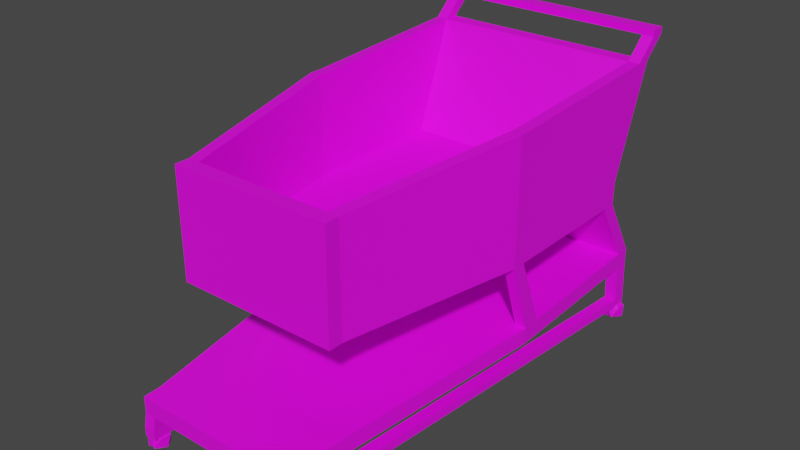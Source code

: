 # Source: cart.blend  (saved by Blender 2.82.7; exported with 4.5.12 LTS)
import bpy
from mathutils import Matrix  # noqa: F401  (used for matrix-valued properties, if any)

bpy.ops.wm.read_factory_settings(use_empty=True)
scene = bpy.context.scene
scene.name = 'Scene'

# ---- collections
col_collection = bpy.data.collections.new('Collection'); scene.collection.children.link(col_collection)

# ---- images (referenced by path relative to the original .blend; pixels are not part of the script)
import os
ASSET_DIR = os.environ.get("B2B_ASSET_DIR", "")  # directory of the original .blend (textures are referenced by path, not embedded)
HERE = os.path.dirname(os.path.abspath(__file__))  # packed textures are extracted next to this script under _unpacked/

def load_image(name, relpath, width, height, colorspace="sRGB"):
    """Load a texture the original file referenced (path relative to the .blend, or extracted next to this script)."""
    p = next((c for c in (os.path.join(HERE, relpath), os.path.join(ASSET_DIR, relpath)) if relpath and os.path.exists(c)), "")
    if p:
        img = bpy.data.images.load(p, check_existing=True)
        img.name = name
    else:  # same state as the original file: an image datablock whose file is absent (Cycles renders it pink)
        img = bpy.data.images.new(name, width, height)
        img.source = "FILE"
        img.filepath = "//" + (relpath or name)
    img.colorspace_settings.name = colorspace
    return img
img_shopping_cart = load_image('Shopping cart', 'Shopping cart.png', 1024, 1024, 'sRGB')

# ---- materials (node trees are filled in below, after node groups)
mat_material_001 = bpy.data.materials.new('Material.001')
mat_material_001.use_transparent_shadow = False

# ---- material node trees
mat_material_001.use_nodes = True; mat_material_001.node_tree.nodes.clear()
_N = mat_material_001.node_tree.nodes; _L = mat_material_001.node_tree.links
n0 = _N.new('ShaderNodeOutputMaterial'); n0.name = 'Material Output'; n0.location = (300, 300)
n1 = _N.new('ShaderNodeBsdfPrincipled'); n1.name = 'Principled BSDF'; n1.location = (10, 300)
n1.distribution = 'GGX'
n1.subsurface_method = 'BURLEY'
n1.inputs[3].default_value = 1.45
n1.inputs[27].default_value = (0.0, 0.0, 0.0, 1.0)
n1.inputs[28].default_value = 1.0
n2 = _N.new('ShaderNodeTexImage'); n2.name = 'Image Texture'; n2.location = (-280, 280)
n2.image = img_shopping_cart
_L.new(n1.outputs[0], n0.inputs[0])
_L.new(n2.outputs[0], n1.inputs[0])
n0.is_active_output = True

# ---- world
world_world = bpy.data.worlds.new('World'); scene.world = world_world
world_world.use_nodes = True; world_world.node_tree.nodes.clear()
_N = world_world.node_tree.nodes; _L = world_world.node_tree.links
n0 = _N.new('ShaderNodeOutputWorld'); n0.name = 'World Output'; n0.location = (300, 300)
n1 = _N.new('ShaderNodeBackground'); n1.name = 'Background'; n1.location = (10, 300)
n1.inputs[0].default_value = (0.05088, 0.05088, 0.05088, 1.0)
_L.new(n1.outputs[0], n0.inputs[0])
n0.is_active_output = True
world_world.color = (0.05088, 0.05088, 0.05088)
world_world.use_sun_shadow = False
world_world.sun_shadow_jitter_overblur = 0.0

# ---- meshes
me_plane_001 = bpy.data.meshes.new('Plane.001')
me_plane_001.from_pydata([(0.2429, -0.5722, 0.1553), (0.2429, -0.4053, 0.4805), (0.2429, -0.5722, 0.107), (0.3492, 0.6591, 0.4805), (0.2429, -0.4053, 0.4121), (0.3492, 0.6591, 0.4121), (0.208, -0.5722, 0.1553), (0.2429, -0.3614, 0.4805), (0.3492, 0.6151, 0.4805), (0.2429, -0.3614, 0.4121), (0.3492, 0.6151, 0.4121), (0.208, -0.4053, 0.4805), (0.208, -0.5722, 0.107), (0.208, -0.4053, 0.4121), (0.3143, 0.6591, 0.4121), (0.208, -0.3614, 0.4121), (0.3143, 0.6151, 0.4121), (0.3143, 0.727, 0.1737), (0.3143, 0.771, 0.1737), (0.3492, 0.771, 0.1737), (0.3143, 0.6591, 0.4805), (0.3492, 0.727, 0.1737), (0.208, -0.3614, 0.4805), (0.3143, 0.6151, 0.4805), (0.208, -0.4053, 0.7331), (0.2429, -0.4053, 0.7331), (0.3492, 0.7365, 0.8095), (0.3492, 0.7804, 0.8095), (0.3143, 0.7804, 0.8095), (0.2429, -0.3614, 0.7331), (0.208, -0.3614, 0.7331), (0.3143, 0.7365, 0.8095), (0.3492, 0.727, 0.2221), (0.3492, 0.771, 0.2221), (0.3143, 0.771, 0.2221), (0.3143, 0.727, 0.2221), (0.3492, 0.1711, 0.4805), (0.3492, 0.2111, 0.4805), (0.3492, 0.1711, 0.4121), (0.3492, 0.2111, 0.4121), (0.3143, 0.1711, 0.4121), (0.3143, 0.2111, 0.4121), (0.3143, 0.2111, 0.4805), (0.3143, 0.1711, 0.4805), (0.3492, 0.1711, 0.7805), (0.3492, 0.2111, 0.7805), (0.3143, 0.2111, 0.7805), (0.3143, 0.1711, 0.7805), (0.3492, 0.2401, 0.2012), (0.3492, 0.2949, 0.2035), (0.3143, 0.2401, 0.2012), (0.3143, 0.2949, 0.2035), (0.3492, 0.8024, 0.8699), (0.3492, 0.8463, 0.8699), (0.3143, 0.8024, 0.8699), (0.3143, 0.8463, 0.8699), (0.3492, 0.8024, 0.8898), (0.3492, 0.8463, 0.8898), (0.3143, 0.8024, 0.8898), (0.3143, 0.8463, 0.8898), (0.3492, 0.2949, 0.1552), (0.3143, 0.2949, 0.1552), (0.3492, 0.2401, 0.1528), (0.3143, 0.2401, 0.1528), (0.2429, -0.5189, 0.1576), (0.208, -0.5189, 0.1576), (0.2429, -0.5189, 0.1092), (0.208, -0.5189, 0.1092), (0.3168, 0.729, 0.06481), (0.3168, 0.7729, 0.06481), (0.3517, 0.729, 0.06481), (0.3517, 0.7729, 0.06481), (0.2453, -0.5784, 0.06481), (0.2104, -0.5784, 0.06481), (0.2453, -0.5251, 0.06481), (0.2104, -0.5251, 0.06481), (0.3168, 0.729, 0.03733), (0.3168, 0.7729, 0.03733), (0.3517, 0.729, 0.03733), (0.3517, 0.7729, 0.03733), (0.2453, -0.5784, 0.03733), (0.2104, -0.5784, 0.03733), (0.2453, -0.5251, 0.03733), (0.2104, -0.5251, 0.03733), (-0.2351, -0.548, 0.05227), (-0.2585, -0.5309, 0.03434), (-0.2261, -0.5204, 0.03434), (-0.2061, -0.548, 0.03434), (-0.2261, -0.5755, 0.03434), (-0.2585, -0.565, 0.03434), (-0.244, -0.5204, 0.00534), (-0.2116, -0.5309, 0.00534), (-0.2116, -0.565, 0.00534), (-0.244, -0.5755, 0.00534), (-0.2641, -0.548, 0.00534), (-0.2351, -0.548, -0.01258), (0.3312, 0.751, 0.05227), (0.3078, 0.768, 0.03434), (0.3402, 0.7785, 0.03434), (0.3603, 0.751, 0.03434), (0.3402, 0.7234, 0.03434), (0.3078, 0.7339, 0.03434), (0.3223, 0.7785, 0.00534), (0.3547, 0.768, 0.00534), (0.3547, 0.7339, 0.00534), (0.3223, 0.7234, 0.00534), (0.3022, 0.751, 0.00534), (0.3312, 0.751, -0.01258), (-0.3392, 0.751, 0.05227), (-0.3626, 0.768, 0.03434), (-0.3302, 0.7785, 0.03434), (-0.3102, 0.751, 0.03434), (-0.3302, 0.7234, 0.03434), (-0.3626, 0.7339, 0.03434), (-0.3481, 0.7785, 0.00534), (-0.3157, 0.768, 0.00534), (-0.3157, 0.7339, 0.00534), (-0.3481, 0.7234, 0.00534), (-0.3682, 0.751, 0.00534), (-0.3392, 0.751, -0.01258), (0.2305, -0.548, 0.05227), (0.207, -0.5309, 0.03434), (0.2394, -0.5204, 0.03434), (0.2595, -0.548, 0.03434), (0.2394, -0.5755, 0.03434), (0.207, -0.565, 0.03434), (0.2215, -0.5204, 0.00534), (0.2539, -0.5309, 0.00534), (0.2539, -0.565, 0.00534), (0.2215, -0.5755, 0.00534), (0.2015, -0.548, 0.00534), (0.2305, -0.548, -0.01258), (-0.2429, -0.5722, 0.1553), (-0.2429, -0.4053, 0.4805), (-0.2429, -0.5722, 0.107), (-0.3492, 0.6591, 0.4805), (0.0, -0.4053, 0.4121), (-0.2429, -0.4053, 0.4121), (0.0, 0.6591, 0.4121), (-0.3492, 0.6591, 0.4121), (-0.208, -0.5722, 0.1553), (0.0, -0.3614, 0.4805), (-0.2429, -0.3614, 0.4805), (-0.3492, 0.6151, 0.4805), (0.0, 0.6151, 0.4121), (0.0, -0.3614, 0.4121), (-0.2429, -0.3614, 0.4121), (-0.3492, 0.6151, 0.4121), (-0.208, -0.4053, 0.4805), (-0.208, -0.5722, 0.107), (-0.208, -0.4053, 0.4121), (-0.3143, 0.6591, 0.4121), (-0.208, -0.3614, 0.4121), (-0.3143, 0.6151, 0.4121), (0.0, -0.5722, 0.1553), (0.0, -0.5722, 0.107), (-0.3143, 0.727, 0.1737), (0.0, -0.4053, 0.4805), (0.0, 0.727, 0.1737), (0.0, 0.771, 0.1737), (-0.3143, 0.771, 0.1737), (-0.3492, 0.771, 0.1737), (-0.3143, 0.6591, 0.4805), (0.0, 0.6591, 0.4805), (0.0, 0.6151, 0.4805), (-0.3492, 0.727, 0.1737), (-0.208, -0.3614, 0.4805), (-0.3143, 0.6151, 0.4805), (0.0, -0.3614, 0.7331), (0.0, -0.4053, 0.7331), (-0.208, -0.4053, 0.7331), (-0.2429, -0.4053, 0.7331), (-0.3492, 0.7365, 0.8095), (-0.3492, 0.7804, 0.8095), (-0.3143, 0.7804, 0.8095), (0.0, 0.7804, 0.8095), (0.0, 0.7365, 0.8095), (-0.2429, -0.3614, 0.7331), (-0.208, -0.3614, 0.7331), (-0.3143, 0.7365, 0.8095), (-0.3492, 0.727, 0.2221), (-0.3492, 0.771, 0.2221), (-0.3143, 0.771, 0.2221), (0.0, 0.771, 0.2221), (0.0, 0.727, 0.2221), (-0.3143, 0.727, 0.2221), (-0.3492, 0.1711, 0.4805), (-0.3492, 0.2111, 0.4805), (0.0, 0.2111, 0.4121), (0.0, 0.1711, 0.4121), (-0.3492, 0.1711, 0.4121), (-0.3492, 0.2111, 0.4121), (-0.3143, 0.1711, 0.4121), (-0.3143, 0.2111, 0.4121), (-0.3143, 0.2111, 0.4805), (-0.3143, 0.1711, 0.4805), (-0.3492, 0.1711, 0.7805), (-0.3492, 0.2111, 0.7805), (-0.3143, 0.2111, 0.7805), (-0.3143, 0.1711, 0.7805), (0.0, 0.2111, 0.4805), (0.0, 0.1711, 0.4805), (-0.3492, 0.2401, 0.2012), (-0.3492, 0.2949, 0.2035), (-0.3143, 0.2401, 0.2012), (-0.3143, 0.2949, 0.2035), (-0.3492, 0.8024, 0.8699), (-0.3492, 0.8463, 0.8699), (-0.3143, 0.8024, 0.8699), (-0.3143, 0.8463, 0.8699), (-0.3492, 0.8024, 0.8898), (-0.3492, 0.8463, 0.8898), (-0.3143, 0.8024, 0.8898), (-0.3143, 0.8463, 0.8898), (0.0, 0.8463, 0.8699), (0.0, 0.8024, 0.8699), (0.0, 0.8463, 0.8898), (0.0, 0.8024, 0.8898), (0.0, 0.2949, 0.2035), (-0.3492, 0.2949, 0.1552), (-0.3143, 0.2949, 0.1552), (0.0, 0.2949, 0.1552), (0.0, 0.2401, 0.1528), (0.0, 0.2401, 0.2012), (-0.3492, 0.2401, 0.1528), (-0.3143, 0.2401, 0.1528), (0.0, -0.5189, 0.1092), (0.0, -0.5189, 0.1576), (-0.2429, -0.5189, 0.1576), (-0.208, -0.5189, 0.1576), (-0.2429, -0.5189, 0.1092), (-0.208, -0.5189, 0.1092), (-0.3168, 0.729, 0.06481), (-0.3168, 0.7729, 0.06481), (-0.3517, 0.729, 0.06481), (-0.3517, 0.7729, 0.06481), (-0.2453, -0.5784, 0.06481), (-0.2104, -0.5784, 0.06481), (-0.2453, -0.5251, 0.06481), (-0.2104, -0.5251, 0.06481), (-0.3168, 0.729, 0.03733), (-0.3168, 0.7729, 0.03733), (-0.3517, 0.729, 0.03733), (-0.3517, 0.7729, 0.03733), (-0.2453, -0.5784, 0.03733), (-0.2104, -0.5784, 0.03733), (-0.2453, -0.5251, 0.03733), (-0.2104, -0.5251, 0.03733), (0.2351, -0.548, 0.05227), (0.2585, -0.5309, 0.03434), (0.2261, -0.5204, 0.03434), (0.2061, -0.548, 0.03434), (0.2261, -0.5755, 0.03434), (0.2585, -0.565, 0.03434), (0.244, -0.5204, 0.00534), (0.2116, -0.5309, 0.00534), (0.2116, -0.565, 0.00534), (0.244, -0.5755, 0.00534), (0.2641, -0.548, 0.00534), (0.2351, -0.548, -0.01258), (-0.3312, 0.751, 0.05227), (-0.3078, 0.768, 0.03434), (-0.3402, 0.7785, 0.03434), (-0.3603, 0.751, 0.03434), (-0.3402, 0.7234, 0.03434), (-0.3078, 0.7339, 0.03434), (-0.3223, 0.7785, 0.00534), (-0.3547, 0.768, 0.00534), (-0.3547, 0.7339, 0.00534), (-0.3223, 0.7234, 0.00534), (-0.3022, 0.751, 0.00534), (-0.3312, 0.751, -0.01258), (0.3392, 0.751, 0.05227), (0.3626, 0.768, 0.03434), (0.3302, 0.7785, 0.03434), (0.3102, 0.751, 0.03434), (0.3302, 0.7234, 0.03434), (0.3626, 0.7339, 0.03434), (0.3481, 0.7785, 0.00534), (0.3157, 0.768, 0.00534), (0.3157, 0.7339, 0.00534), (0.3481, 0.7234, 0.00534), (0.3682, 0.751, 0.00534), (0.3392, 0.751, -0.01258), (-0.2305, -0.548, 0.05227), (-0.207, -0.5309, 0.03434), (-0.2394, -0.5204, 0.03434), (-0.2595, -0.548, 0.03434), (-0.2394, -0.5755, 0.03434), (-0.207, -0.565, 0.03434), (-0.2215, -0.5204, 0.00534), (-0.2539, -0.5309, 0.00534), (-0.2539, -0.565, 0.00534), (-0.2215, -0.5755, 0.00534), (-0.2015, -0.548, 0.00534), (-0.2305, -0.548, -0.01258)], [], [(64, 0, 2, 66), (14, 34, 183, 138), (20, 14, 138, 163), (11, 13, 4, 1), (8, 10, 5, 3), (1, 4, 9, 7), (37, 39, 10, 8), (13, 15, 9, 4), (41, 16, 10, 39), (227, 154, 6, 65), (65, 6, 0, 64), (200, 42, 23, 164), (63, 67, 226, 222), (188, 144, 16, 41), (136, 145, 15, 13), (157, 136, 13, 11), (3, 5, 14, 20), (5, 33, 34, 14), (62, 66, 67, 63), (3, 27, 26, 8), (23, 31, 176, 164), (7, 29, 25, 1), (1, 25, 24, 11), (141, 168, 30, 22), (32, 21, 19, 33), (33, 19, 18, 34), (34, 18, 159, 183), (158, 159, 18, 17), (2, 72, 74, 66), (28, 55, 53, 27), (24, 25, 29, 30), (46, 45, 26, 31), (169, 24, 30, 168), (176, 31, 28, 175), (11, 24, 169, 157), (36, 44, 29, 7), (42, 46, 31, 23), (163, 175, 28, 20), (20, 28, 27, 3), (67, 12, 155, 226), (144, 184, 35, 16), (10, 32, 33, 5), (16, 35, 32, 10), (22, 30, 47, 43), (43, 47, 46, 42), (8, 26, 45, 37), (37, 45, 44, 36), (30, 29, 44, 47), (47, 44, 45, 46), (145, 189, 40, 15), (189, 188, 41, 40), (141, 22, 43, 201), (201, 43, 42, 200), (15, 40, 38, 9), (41, 51, 50, 40), (7, 9, 38, 36), (36, 38, 39, 37), (50, 48, 49, 51), (38, 48, 49, 39), (39, 49, 51, 41), (40, 50, 48, 38), (55, 59, 57, 53), (26, 52, 54, 31), (31, 54, 55, 28), (27, 53, 52, 26), (58, 56, 57, 59), (53, 57, 56, 52), (58, 217, 215, 54), (52, 56, 58, 54), (55, 214, 216, 59), (59, 216, 217, 58), (54, 215, 214, 55), (17, 61, 221, 158), (21, 60, 61, 17), (35, 51, 49, 32), (184, 218, 51, 35), (32, 49, 60, 21), (61, 63, 222, 221), (60, 62, 63, 61), (218, 223, 50, 51), (49, 48, 62, 60), (6, 154, 155, 12), (50, 65, 64, 48), (223, 227, 65, 50), (48, 64, 66, 62), (66, 74, 75, 67), (73, 81, 80, 72), (75, 83, 81, 73), (17, 68, 70, 21), (67, 75, 73, 12), (19, 71, 69, 18), (21, 70, 71, 19), (12, 73, 72, 2), (18, 69, 68, 17), (76, 77, 79, 78), (82, 80, 81, 83), (71, 79, 77, 69), (69, 77, 76, 68), (82, 78, 70, 74), (72, 80, 82, 74), (70, 78, 79, 71), (68, 70, 78, 76), (74, 70, 68, 75), (75, 68, 76, 83), (83, 76, 78, 82), (84, 86, 85), (85, 89, 84), (84, 87, 86), (84, 88, 87), (84, 89, 88), (85, 94, 89), (86, 90, 85), (87, 91, 86), (88, 92, 87), (89, 93, 88), (85, 90, 94), (86, 91, 90), (87, 92, 91), (88, 93, 92), (89, 94, 93), (90, 95, 94), (91, 95, 90), (92, 95, 91), (93, 95, 92), (94, 95, 93), (96, 98, 97), (97, 101, 96), (96, 99, 98), (96, 100, 99), (96, 101, 100), (97, 106, 101), (98, 102, 97), (99, 103, 98), (100, 104, 99), (101, 105, 100), (97, 102, 106), (98, 103, 102), (99, 104, 103), (100, 105, 104), (101, 106, 105), (102, 107, 106), (103, 107, 102), (104, 107, 103), (105, 107, 104), (106, 107, 105), (108, 110, 109), (109, 113, 108), (108, 111, 110), (108, 112, 111), (108, 113, 112), (109, 118, 113), (110, 114, 109), (111, 115, 110), (112, 116, 111), (113, 117, 112), (109, 114, 118), (110, 115, 114), (111, 116, 115), (112, 117, 116), (113, 118, 117), (114, 119, 118), (115, 119, 114), (116, 119, 115), (117, 119, 116), (118, 119, 117), (120, 122, 121), (121, 125, 120), (120, 123, 122), (120, 124, 123), (120, 125, 124), (121, 130, 125), (122, 126, 121), (123, 127, 122), (124, 128, 123), (125, 129, 124), (121, 126, 130), (122, 127, 126), (123, 128, 127), (124, 129, 128), (125, 130, 129), (126, 131, 130), (127, 131, 126), (128, 131, 127), (129, 131, 128), (130, 131, 129), (228, 230, 134, 132), (151, 138, 183, 182), (162, 163, 138, 151), (148, 133, 137, 150), (143, 135, 139, 147), (133, 142, 146, 137), (187, 143, 147, 191), (150, 137, 146, 152), (193, 191, 147, 153), (227, 229, 140, 154), (229, 228, 132, 140), (200, 164, 167, 194), (225, 222, 226, 231), (188, 193, 153, 144), (136, 150, 152, 145), (157, 148, 150, 136), (135, 162, 151, 139), (139, 151, 182, 181), (224, 225, 231, 230), (135, 143, 172, 173), (167, 164, 176, 179), (142, 133, 171, 177), (133, 148, 170, 171), (141, 166, 178, 168), (180, 181, 161, 165), (181, 182, 160, 161), (182, 183, 159, 160), (158, 156, 160, 159), (134, 230, 238, 236), (174, 173, 207, 209), (170, 178, 177, 171), (198, 179, 172, 197), (169, 168, 178, 170), (176, 175, 174, 179), (148, 157, 169, 170), (186, 142, 177, 196), (194, 167, 179, 198), (163, 162, 174, 175), (162, 135, 173, 174), (231, 226, 155, 149), (144, 153, 185, 184), (147, 139, 181, 180), (153, 147, 180, 185), (166, 195, 199, 178), (195, 194, 198, 199), (143, 187, 197, 172), (187, 186, 196, 197), (178, 199, 196, 177), (199, 198, 197, 196), (145, 152, 192, 189), (189, 192, 193, 188), (141, 201, 195, 166), (201, 200, 194, 195), (152, 146, 190, 192), (193, 192, 204, 205), (142, 186, 190, 146), (186, 187, 191, 190), (204, 202, 203, 205), (190, 191, 203, 202), (191, 193, 205, 203), (192, 190, 202, 204), (209, 207, 211, 213), (172, 179, 208, 206), (179, 174, 209, 208), (173, 172, 206, 207), (212, 213, 211, 210), (207, 206, 210, 211), (212, 208, 215, 217), (206, 208, 212, 210), (215, 217, 216, 214), (209, 213, 216, 214), (213, 212, 217, 216), (208, 209, 214, 215), (156, 158, 221, 220), (165, 156, 220, 219), (185, 180, 203, 205), (184, 185, 205, 218), (180, 165, 219, 203), (220, 221, 222, 225), (219, 220, 225, 224), (218, 205, 204, 223), (203, 219, 224, 202), (140, 149, 155, 154), (204, 202, 228, 229), (223, 204, 229, 227), (202, 224, 230, 228), (230, 231, 239, 238), (237, 236, 244, 245), (239, 237, 245, 247), (156, 165, 234, 232), (231, 149, 237, 239), (161, 160, 233, 235), (165, 161, 235, 234), (149, 134, 236, 237), (160, 156, 232, 233), (240, 242, 243, 241), (246, 247, 245, 244), (235, 233, 241, 243), (233, 232, 240, 241), (246, 238, 234, 242), (236, 238, 246, 244), (234, 235, 243, 242), (232, 240, 242, 234), (238, 239, 232, 234), (239, 247, 240, 232), (247, 246, 242, 240), (248, 249, 250), (249, 248, 253), (248, 250, 251), (248, 251, 252), (248, 252, 253), (249, 253, 258), (250, 249, 254), (251, 250, 255), (252, 251, 256), (253, 252, 257), (249, 258, 254), (250, 254, 255), (251, 255, 256), (252, 256, 257), (253, 257, 258), (254, 258, 259), (255, 254, 259), (256, 255, 259), (257, 256, 259), (258, 257, 259), (260, 261, 262), (261, 260, 265), (260, 262, 263), (260, 263, 264), (260, 264, 265), (261, 265, 270), (262, 261, 266), (263, 262, 267), (264, 263, 268), (265, 264, 269), (261, 270, 266), (262, 266, 267), (263, 267, 268), (264, 268, 269), (265, 269, 270), (266, 270, 271), (267, 266, 271), (268, 267, 271), (269, 268, 271), (270, 269, 271), (272, 273, 274), (273, 272, 277), (272, 274, 275), (272, 275, 276), (272, 276, 277), (273, 277, 282), (274, 273, 278), (275, 274, 279), (276, 275, 280), (277, 276, 281), (273, 282, 278), (274, 278, 279), (275, 279, 280), (276, 280, 281), (277, 281, 282), (278, 282, 283), (279, 278, 283), (280, 279, 283), (281, 280, 283), (282, 281, 283), (284, 285, 286), (285, 284, 289), (284, 286, 287), (284, 287, 288), (284, 288, 289), (285, 289, 294), (286, 285, 290), (287, 286, 291), (288, 287, 292), (289, 288, 293), (285, 294, 290), (286, 290, 291), (287, 291, 292), (288, 292, 293), (289, 293, 294), (290, 294, 295), (291, 290, 295), (292, 291, 295), (293, 292, 295), (294, 293, 295), (12, 2, 0, 6), (149, 140, 132, 134)])
_uv = me_plane_001.uv_layers.new(name='UVMap')
_uv.uv.foreach_set('vector', [0.8969, 0.9122, 0.8962, 0.9305, 0.9125, 0.9319, 0.9132, 0.9136, 0.6874, 0.7567, 0.6222, 0.7567, 0.6222, 0.8649, 0.6874, 0.8649, 0.4957, 0.7567, 0.4725, 0.7567, 0.4725, 0.8649, 0.4957, 0.8649, 0.4314, 0.7957, 0.4545, 0.7957, 0.4545, 0.7836, 0.4314, 0.7836, 0.7319, 0.7599, 0.7088, 0.7599, 0.7088, 0.775, 0.7319, 0.775, 0.7319, 0.4084, 0.7088, 0.4084, 0.7088, 0.4235, 0.7319, 0.4235, 0.7319, 0.6209, 0.7088, 0.6209, 0.7088, 0.7599, 0.7319, 0.7599, 0.5203, 0.7447, 0.5203, 0.7296, 0.5085, 0.7296, 0.5085, 0.7447, 0.4844, 0.5326, 0.4844, 0.3935, 0.4725, 0.3935, 0.4725, 0.5326, 0.3544, 0.4293, 0.3544, 0.4476, 0.4247, 0.4476, 0.4247, 0.4293, 0.4247, 0.4293, 0.4247, 0.4476, 0.4366, 0.4476, 0.4366, 0.4293, 0.3426, 0.6446, 0.2363, 0.6446, 0.2363, 0.7836, 0.3426, 0.7836, 0.2245, 0.2799, 0.1885, 0.01836, 0.1181, 0.01836, 0.1181, 0.2799, 0.5907, 0.5326, 0.5907, 0.3935, 0.4844, 0.3935, 0.4844, 0.5326, 0.5907, 0.7447, 0.5907, 0.7296, 0.5203, 0.7296, 0.5203, 0.7447, 0.4314, 0.8672, 0.4545, 0.8672, 0.4545, 0.7957, 0.4314, 0.7957, 0.4957, 0.7447, 0.4725, 0.7447, 0.4725, 0.7567, 0.4957, 0.7567, 0.6874, 0.7447, 0.6222, 0.7447, 0.6222, 0.7567, 0.6874, 0.7567, 0.2363, 0.2799, 0.2003, 0.01836, 0.1885, 0.01836, 0.2245, 0.2799, 0.7319, 0.775, 0.8432, 0.8168, 0.8432, 0.8017, 0.7319, 0.7599, 0.346, 0.7836, 0.2363, 0.7836, 0.2363, 0.8918, 0.346, 0.8918, 0.7319, 0.4235, 0.8174, 0.4235, 0.8174, 0.4084, 0.7319, 0.4084, 0.4314, 0.7836, 0.346, 0.7836, 0.346, 0.7957, 0.4314, 0.7957, 0.7088, 0.8884, 0.7942, 0.8884, 0.7942, 0.8168, 0.7088, 0.8168, 0.9104, 0.4827, 0.9267, 0.4841, 0.928, 0.469, 0.9117, 0.4676, 0.6222, 0.7447, 0.6058, 0.7447, 0.6058, 0.7567, 0.6222, 0.7567, 0.6222, 0.7567, 0.6058, 0.7567, 0.6058, 0.8649, 0.6222, 0.8649, 0.1181, 0.4475, 0.1181, 0.4627, 0.2245, 0.4627, 0.2245, 0.4475, 0.9125, 0.9319, 0.9265, 0.9353, 0.928, 0.917, 0.9132, 0.9136, 0.01303, 0.9149, 0.01303, 0.8918, 0.001221, 0.8918, 0.001221, 0.9149, 0.661, 0.3935, 0.6728, 0.3935, 0.6728, 0.3784, 0.661, 0.3784, 0.697, 0.181, 0.7088, 0.181, 0.7088, 0.0, 0.697, 0.0, 0.5907, 0.3935, 0.661, 0.3935, 0.661, 0.3784, 0.5907, 0.3784, 0.9851, 0.8134, 0.9851, 0.9216, 1.0, 0.9216, 1.0, 0.8134, 0.4314, 0.7957, 0.346, 0.7957, 0.346, 0.8672, 0.4314, 0.8672, 0.7319, 0.6071, 0.8334, 0.6071, 0.8174, 0.4235, 0.7319, 0.4235, 0.1161, 0.649, 0.2174, 0.6438, 0.2181, 0.4627, 0.109, 0.5102, 0.4957, 0.8649, 0.6058, 0.8649, 0.6058, 0.7567, 0.4957, 0.7567, 0.4957, 0.7567, 0.6058, 0.7567, 0.6058, 0.7447, 0.4957, 0.7447, 0.1885, 0.01836, 0.1885, 2.052e-08, 0.1181, 0.0, 0.1181, 0.01836, 0.928, 0.1202, 0.9936, 0.1202, 0.9936, 0.01202, 0.928, 0.01202, 0.8432, 0.5156, 0.9104, 0.4827, 0.9117, 0.4676, 0.8445, 0.5005, 0.928, 0.01202, 0.9936, 0.01202, 0.9936, 0.0, 0.928, 1.026e-08, 0.126, 0.8455, 0.2113, 0.8411, 0.2181, 0.6575, 0.1167, 0.6628, 0.1167, 0.6628, 0.2181, 0.6575, 0.2174, 0.6438, 0.1161, 0.649, 0.7319, 0.7599, 0.8432, 0.8017, 0.8334, 0.6209, 0.7319, 0.6209, 0.7319, 0.6209, 0.8334, 0.6209, 0.8334, 0.6071, 0.7319, 0.6071, 0.661, 0.3784, 0.6728, 0.3784, 0.7088, 0.1948, 0.697, 0.1948, 0.697, 0.1948, 0.7088, 0.1948, 0.7088, 0.181, 0.697, 0.181, 0.5907, 0.7296, 0.5907, 0.5463, 0.4844, 0.5463, 0.5203, 0.7296, 0.5907, 0.5463, 0.5907, 0.5326, 0.4844, 0.5326, 0.4844, 0.5463, 0.3426, 0.4476, 0.2722, 0.4476, 0.2363, 0.6308, 0.3426, 0.6308, 0.3426, 0.6308, 0.2363, 0.6308, 0.2363, 0.6446, 0.3426, 0.6446, 0.5203, 0.7296, 0.4844, 0.5463, 0.4725, 0.5463, 0.5085, 0.7296, 0.144, 0.9229, 0.144, 0.8455, 0.1265, 0.8518, 0.1314, 0.928, 0.7319, 0.4235, 0.7088, 0.4235, 0.7088, 0.6071, 0.7319, 0.6071, 0.7319, 0.6071, 0.7088, 0.6071, 0.7088, 0.6209, 0.7319, 0.6209, 0.02485, 0.9106, 0.01303, 0.9106, 0.01303, 0.8918, 0.02485, 0.8918, 0.8271, 0.8168, 0.8222, 0.893, 0.8397, 0.8993, 0.8397, 0.8219, 0.1676, 0.8455, 0.1676, 0.9181, 0.1795, 0.9181, 0.1795, 0.8455, 0.144, 0.8455, 0.144, 0.919, 0.1558, 0.919, 0.1558, 0.8455, 0.9728, 0.9877, 0.9728, 0.9944, 0.9848, 0.9944, 0.9848, 0.9877, 0.8211, 0.9425, 0.8211, 0.9193, 0.8093, 0.9193, 0.8093, 0.9425, 0.007164, 0.8456, 0.0, 0.8755, 0.007164, 0.8887, 0.01433, 0.8588, 0.2063, 0.881, 0.2063, 0.8502, 0.1962, 0.8613, 0.1962, 0.8921, 0.9821, 0.9979, 0.9941, 0.9979, 0.9941, 0.983, 0.9821, 0.9831, 0.2063, 0.8502, 0.2013, 0.8455, 0.1913, 0.8567, 0.1962, 0.8613, 0.7647, 0.9922, 0.8729, 0.9922, 0.8729, 0.9855, 0.7647, 0.9855, 0.7527, 0.9855, 0.7527, 0.9922, 0.7647, 0.9922, 0.7647, 0.9855, 0.9728, 0.9877, 0.8646, 0.9877, 0.8646, 0.9944, 0.9728, 0.9944, 0.9821, 0.9831, 0.8739, 0.9831, 0.8739, 0.9979, 0.9821, 0.9979, 0.9832, 0.9825, 0.8751, 0.9825, 0.8751, 0.9974, 0.9832, 0.9974, 0.2245, 0.4475, 0.2245, 0.2987, 0.1181, 0.2987, 0.1181, 0.4475, 0.2363, 0.4475, 0.2363, 0.2987, 0.2245, 0.2987, 0.2245, 0.4475, 0.4607, 2.052e-08, 0.4607, 0.1489, 0.4725, 0.1489, 0.4725, 0.0, 0.3544, 4.103e-08, 0.3544, 0.1489, 0.4607, 0.1489, 0.4607, 2.052e-08, 0.9104, 0.4827, 0.9045, 0.6315, 0.9208, 0.6328, 0.9267, 0.4841, 0.2245, 0.2987, 0.2245, 0.2799, 0.1181, 0.2799, 0.1181, 0.2987, 0.2363, 0.2987, 0.2363, 0.2799, 0.2245, 0.2799, 0.2245, 0.2987, 0.3544, 0.1489, 0.3544, 0.1677, 0.4607, 0.1677, 0.4607, 0.1489, 0.9045, 0.6315, 0.9037, 0.6503, 0.92, 0.6517, 0.9208, 0.6328, 0.928, 0.2533, 0.928, 0.3248, 0.9443, 0.3248, 0.9443, 0.2533, 0.4607, 0.1677, 0.4247, 0.4293, 0.4366, 0.4293, 0.4725, 0.1677, 0.3544, 0.1677, 0.3544, 0.4293, 0.4247, 0.4293, 0.4607, 0.1677, 0.9037, 0.6503, 0.8969, 0.9122, 0.9132, 0.9136, 0.92, 0.6517, 0.109, 0.9287, 0.109, 0.944, 0.1208, 0.9433, 0.1208, 0.928, 0.05114, 0.9096, 0.04185, 0.9096, 0.04185, 0.9216, 0.05114, 0.9216, 0.9889, 0.6869, 0.9796, 0.6869, 0.9796, 0.7052, 0.9889, 0.7052, 0.0881, 0.9211, 0.0881, 0.8836, 0.07629, 0.8833, 0.07629, 0.9208, 0.7942, 0.9398, 0.8093, 0.9376, 0.8093, 0.9193, 0.795, 0.9214, 0.2063, 0.8458, 0.2063, 0.8833, 0.2181, 0.8831, 0.2181, 0.8455, 0.04352, 0.8833, 0.04352, 0.8458, 0.02866, 0.8456, 0.02866, 0.883, 0.9443, 0.2533, 0.9585, 0.2524, 0.9585, 0.2404, 0.9443, 0.2412, 0.07324, 0.8458, 0.07324, 0.8833, 0.0881, 0.883, 0.0881, 0.8456, 0.4608, 0.8991, 0.4596, 0.9141, 0.4713, 0.9151, 0.4725, 0.9, 0.4711, 0.4669, 0.4725, 0.4486, 0.4608, 0.4476, 0.4593, 0.4659, 0.4584, 0.7679, 0.4491, 0.7679, 0.4491, 0.78, 0.4584, 0.78, 0.9889, 0.2404, 0.9796, 0.2404, 0.9796, 0.2555, 0.9889, 0.2555, 0.9374, 0.8564, 0.9374, 0.4244, 0.9281, 0.4244, 0.9281, 0.8564, 0.9281, 0.8747, 0.9374, 0.8747, 0.9374, 0.8564, 0.9281, 0.8564, 0.9281, 0.4244, 0.9374, 0.4244, 0.9374, 0.4093, 0.9281, 0.4093, 0.09739, 0.9444, 0.09739, 0.9564, 0.0881, 0.9564, 0.0881, 0.9444, 0.9467, 0.4103, 0.9467, 0.8434, 0.9585, 0.8424, 0.9585, 0.4093, 0.9889, 0.6869, 0.9889, 0.2555, 0.9796, 0.2555, 0.9796, 0.6869, 0.4593, 0.4659, 0.4608, 0.8991, 0.4725, 0.9, 0.4711, 0.4669, 0.04545, 0.9693, 0.0533, 0.9636, 0.04233, 0.9599, 0.04233, 0.9599, 0.03555, 0.9694, 0.04545, 0.9693, 0.04545, 0.9693, 0.0533, 0.9753, 0.0533, 0.9636, 0.04545, 0.9693, 0.04233, 0.9789, 0.0533, 0.9753, 0.04545, 0.9693, 0.03555, 0.9694, 0.04233, 0.9789, 0.06398, 0.9887, 0.07379, 0.9829, 0.06398, 0.977, 0.01042, 0.9829, 0.02021, 0.9891, 0.02021, 0.9779, 0.07292, 0.9815, 0.06311, 0.9873, 0.07292, 0.9909, 0.07292, 0.9719, 0.06311, 0.9756, 0.07292, 0.9815, 0.03351, 0.9789, 0.03362, 0.9899, 0.0434, 0.9837, 0.06398, 0.9887, 0.07379, 0.9923, 0.07379, 0.9829, 0.01042, 0.9829, 0.01034, 0.994, 0.02021, 0.9891, 0.07292, 0.9815, 0.06311, 0.9756, 0.06311, 0.9873, 0.0434, 0.9837, 0.03362, 0.9899, 0.0434, 0.995, 0.06398, 0.977, 0.07379, 0.9829, 0.07379, 0.9733, 0.02292, 0.942, 0.01492, 0.948, 0.02292, 0.9537, 0.01195, 0.9384, 0.01492, 0.948, 0.02292, 0.942, 0.005175, 0.9479, 0.01492, 0.948, 0.01195, 0.9384, 0.01195, 0.9574, 0.01492, 0.948, 0.005175, 0.9479, 0.02292, 0.9537, 0.01492, 0.948, 0.01195, 0.9574, 0.0292, 0.9884, 0.03705, 0.9826, 0.02608, 0.979, 0.02608, 0.979, 0.0193, 0.9885, 0.0292, 0.9884, 0.0292, 0.9884, 0.03705, 0.9944, 0.03705, 0.9826, 0.0292, 0.9884, 0.02608, 0.998, 0.03705, 0.9944, 0.0292, 0.9884, 0.0193, 0.9885, 0.02608, 0.998, 0.0533, 0.9873, 0.06311, 0.9815, 0.0533, 0.9756, 0.05847, 0.9765, 0.05041, 0.9848, 0.06142, 0.9871, 0.06398, 0.9829, 0.05417, 0.9887, 0.06398, 0.9923, 0.06398, 0.9733, 0.05417, 0.977, 0.06398, 0.9829, 0.01192, 0.9798, 0.01204, 0.9909, 0.02182, 0.9846, 0.0533, 0.9873, 0.06311, 0.9909, 0.06311, 0.9815, 0.05847, 0.9765, 0.04764, 0.9741, 0.05041, 0.9848, 0.06398, 0.9829, 0.05417, 0.977, 0.05417, 0.9887, 0.02182, 0.9846, 0.01204, 0.9909, 0.02182, 0.9959, 0.0533, 0.9756, 0.06311, 0.9815, 0.06311, 0.9719, 0.06616, 0.9605, 0.06925, 0.9701, 0.07712, 0.9641, 0.05938, 0.97, 0.06925, 0.9701, 0.06616, 0.9605, 0.06616, 0.9795, 0.06925, 0.9701, 0.05938, 0.97, 0.07712, 0.9759, 0.06925, 0.9701, 0.06616, 0.9795, 0.07712, 0.9641, 0.06925, 0.9701, 0.07712, 0.9759, 0.06302, 0.9623, 0.06008, 0.9529, 0.0533, 0.9624, 0.0533, 0.9624, 0.06008, 0.9719, 0.06302, 0.9623, 0.06302, 0.9623, 0.07104, 0.9566, 0.06008, 0.9529, 0.06302, 0.9623, 0.07104, 0.9683, 0.07104, 0.9566, 0.06302, 0.9623, 0.06008, 0.9719, 0.07104, 0.9683, 0.01776, 0.9924, 0.01387, 0.9817, 0.006238, 0.9902, 0.007254, 0.9803, 0.01704, 0.9865, 0.01704, 0.9753, 0.000358, 0.9793, 0.01017, 0.9735, 0.000358, 0.9699, 0.000358, 0.9889, 0.01017, 0.9852, 0.000358, 0.9793, 0.02292, 0.9384, 0.02304, 0.9494, 0.03282, 0.9432, 0.01776, 0.9924, 0.02314, 0.9835, 0.01387, 0.9817, 0.007254, 0.9803, 0.007172, 0.9914, 0.01704, 0.9865, 0.000358, 0.9793, 0.01017, 0.9852, 0.01017, 0.9735, 0.03282, 0.9432, 0.02304, 0.9494, 0.03282, 0.9545, 0.006238, 0.9902, 0.01387, 0.9817, 0.004498, 0.9799, 0.0193, 0.9637, 0.01129, 0.9696, 0.0193, 0.9754, 0.008329, 0.96, 0.01129, 0.9696, 0.0193, 0.9637, 0.00155, 0.9695, 0.01129, 0.9696, 0.008329, 0.96, 0.008329, 0.979, 0.01129, 0.9696, 0.00155, 0.9695, 0.0193, 0.9754, 0.01129, 0.9696, 0.008329, 0.979, 0.04305, 0.9657, 0.0509, 0.96, 0.03993, 0.9564, 0.03993, 0.9564, 0.03315, 0.9659, 0.04305, 0.9657, 0.04305, 0.9657, 0.0509, 0.9717, 0.0509, 0.96, 0.04305, 0.9657, 0.03993, 0.9754, 0.0509, 0.9717, 0.04305, 0.9657, 0.03315, 0.9659, 0.03993, 0.9754, 0.1228, 0.9769, 0.113, 0.9828, 0.1228, 0.9887, 0.02029, 0.9856, 0.03008, 0.9918, 0.03008, 0.9806, 0.04308, 0.9561, 0.03327, 0.9619, 0.04308, 0.9655, 0.04308, 0.9465, 0.03327, 0.9502, 0.04308, 0.9561, 0.0434, 0.9789, 0.04352, 0.9899, 0.0533, 0.9837, 0.1228, 0.9769, 0.113, 0.9733, 0.113, 0.9828, 0.02029, 0.9856, 0.02021, 0.9967, 0.03008, 0.9918, 0.04308, 0.9561, 0.03327, 0.9502, 0.03327, 0.9619, 0.0533, 0.9837, 0.04352, 0.9899, 0.0533, 0.995, 0.1228, 0.9887, 0.113, 0.9828, 0.113, 0.9923, 0.03705, 0.9637, 0.02904, 0.9696, 0.03705, 0.9754, 0.02608, 0.96, 0.02904, 0.9696, 0.03705, 0.9637, 0.0193, 0.9695, 0.02904, 0.9696, 0.02608, 0.96, 0.02608, 0.979, 0.02904, 0.9696, 0.0193, 0.9695, 0.03705, 0.9754, 0.02904, 0.9696, 0.02608, 0.979, 0.8969, 0.02308, 0.9132, 0.02169, 0.9125, 0.00334, 0.8962, 0.004733, 0.6874, 0.9731, 0.6874, 0.8649, 0.6222, 0.8649, 0.6222, 0.9731, 0.4957, 0.9731, 0.4957, 0.8649, 0.4725, 0.8649, 0.4725, 0.9731, 0.4314, 0.9388, 0.4314, 0.9508, 0.4545, 0.9508, 0.4545, 0.9388, 0.7319, 0.05688, 0.7319, 0.04176, 0.7088, 0.04176, 0.7088, 0.05688, 0.7319, 0.4084, 0.7319, 0.3933, 0.7088, 0.3933, 0.7088, 0.4084, 0.7319, 0.1959, 0.7319, 0.05688, 0.7088, 0.05688, 0.7088, 0.1959, 0.661, 0.7447, 0.6728, 0.7447, 0.6728, 0.7296, 0.661, 0.7296, 0.697, 0.5326, 0.7088, 0.5326, 0.7088, 0.3935, 0.697, 0.3935, 0.3544, 0.4293, 0.2841, 0.4293, 0.2841, 0.4476, 0.3544, 0.4476, 0.2841, 0.4293, 0.2722, 0.4293, 0.2722, 0.4476, 0.2841, 0.4476, 0.3426, 0.6446, 0.3426, 0.7836, 0.4489, 0.7836, 0.4489, 0.6446, 0.01181, 0.2799, 0.1181, 0.2799, 0.1181, 0.01836, 0.04779, 0.01836, 0.5907, 0.5326, 0.697, 0.5326, 0.697, 0.3935, 0.5907, 0.3935, 0.5907, 0.7447, 0.661, 0.7447, 0.661, 0.7296, 0.5907, 0.7296, 0.4314, 0.8672, 0.4314, 0.9388, 0.4545, 0.9388, 0.4545, 0.8672, 0.4957, 0.9851, 0.4957, 0.9731, 0.4725, 0.9731, 0.4725, 0.9851, 0.6874, 0.9851, 0.6874, 0.9731, 0.6222, 0.9731, 0.6222, 0.9851, 0.0, 0.2799, 0.01181, 0.2799, 0.04779, 0.01836, 0.03597, 0.01836, 0.7319, 0.04176, 0.7319, 0.05688, 0.8432, 0.01512, 0.8432, 0.0, 0.346, 1.0, 0.346, 0.8918, 0.2363, 0.8918, 0.2363, 1.0, 0.7319, 0.3933, 0.7319, 0.4084, 0.8174, 0.4084, 0.8174, 0.3933, 0.4314, 0.9508, 0.4314, 0.9388, 0.346, 0.9388, 0.346, 0.9508, 0.7088, 0.8884, 0.7088, 0.96, 0.7942, 0.96, 0.7942, 0.8884, 0.9104, 0.4526, 0.9117, 0.4676, 0.928, 0.4662, 0.9267, 0.4512, 0.6222, 0.9851, 0.6222, 0.9731, 0.6058, 0.9731, 0.6058, 0.9851, 0.6222, 0.9731, 0.6222, 0.8649, 0.6058, 0.8649, 0.6058, 0.9731, 0.1181, 0.4475, 0.01181, 0.4475, 0.01181, 0.4627, 0.1181, 0.4627, 0.9125, 0.00334, 0.9132, 0.02169, 0.928, 0.01828, 0.9265, 0.0, 0.0881, 0.9444, 0.09991, 0.9444, 0.09991, 0.9213, 0.0881, 0.9213, 0.5203, 0.3935, 0.5203, 0.3784, 0.5085, 0.3784, 0.5085, 0.3935, 0.4844, 0.181, 0.4844, 0.0, 0.4725, 0.0, 0.4725, 0.181, 0.5907, 0.3935, 0.5907, 0.3784, 0.5203, 0.3784, 0.5203, 0.3935, 0.9851, 0.8134, 1.0, 0.8134, 1.0, 0.7052, 0.9851, 0.7052, 0.4314, 0.9388, 0.4314, 0.8672, 0.346, 0.8672, 0.346, 0.9388, 0.7319, 0.2097, 0.7319, 0.3933, 0.8174, 0.3933, 0.8334, 0.2097, 0.007004, 0.6592, 0.0, 0.798, 0.109, 0.8456, 0.1084, 0.6645, 0.4957, 0.8649, 0.4957, 0.9731, 0.6058, 0.9731, 0.6058, 0.8649, 0.4957, 0.9731, 0.4957, 0.9851, 0.6058, 0.9851, 0.6058, 0.9731, 0.04779, 0.01836, 0.1181, 0.01836, 0.1181, 0.0, 0.04779, 2.052e-08, 0.928, 0.1202, 0.928, 0.2284, 0.9936, 0.2284, 0.9936, 0.1202, 0.8432, 0.4197, 0.8445, 0.4347, 0.9117, 0.4676, 0.9104, 0.4526, 0.928, 0.2284, 0.928, 0.2404, 0.9936, 0.2404, 0.9936, 0.2284, 0.01692, 0.4627, 0.007698, 0.6454, 0.109, 0.6507, 0.1023, 0.4671, 0.007698, 0.6454, 0.007004, 0.6592, 0.1084, 0.6645, 0.109, 0.6507, 0.7319, 0.05688, 0.7319, 0.1959, 0.8334, 0.1959, 0.8432, 0.01512, 0.7319, 0.1959, 0.7319, 0.2097, 0.8334, 0.2097, 0.8334, 0.1959, 0.5203, 0.3784, 0.4844, 0.1948, 0.4725, 0.1948, 0.5085, 0.3784, 0.4844, 0.1948, 0.4844, 0.181, 0.4725, 0.181, 0.4725, 0.1948, 0.5907, 0.7296, 0.661, 0.7296, 0.697, 0.5463, 0.5907, 0.5463, 0.5907, 0.5463, 0.697, 0.5463, 0.697, 0.5326, 0.5907, 0.5326, 0.3426, 0.4476, 0.3426, 0.6308, 0.4489, 0.6308, 0.4129, 0.4476, 0.3426, 0.6308, 0.3426, 0.6446, 0.4489, 0.6446, 0.4489, 0.6308, 0.661, 0.7296, 0.6728, 0.7296, 0.7088, 0.5463, 0.697, 0.5463, 0.8222, 0.8238, 0.8106, 0.8168, 0.7942, 0.8914, 0.8106, 0.9003, 0.7319, 0.3933, 0.7319, 0.2097, 0.7088, 0.2097, 0.7088, 0.3933, 0.7319, 0.2097, 0.7319, 0.1959, 0.7088, 0.1959, 0.7088, 0.2097, 0.03666, 0.8918, 0.02485, 0.8918, 0.02485, 0.9106, 0.03666, 0.9106, 0.114, 0.928, 0.1265, 0.9229, 0.1265, 0.8455, 0.109, 0.8518, 0.1795, 0.9181, 0.1913, 0.9181, 0.1913, 0.8455, 0.1795, 0.8455, 0.1676, 0.8455, 0.1558, 0.8455, 0.1558, 0.919, 0.1676, 0.919, 0.7564, 0.9877, 0.7444, 0.9877, 0.7444, 0.9944, 0.7564, 0.9944, 0.04185, 0.9096, 0.05366, 0.9096, 0.05366, 0.8864, 0.04185, 0.8864, 0.4489, 0.73, 0.459, 0.7188, 0.459, 0.688, 0.4489, 0.6992, 0.01433, 0.8755, 0.02149, 0.8887, 0.02866, 0.8588, 0.02149, 0.8456, 0.7657, 0.9979, 0.7657, 0.9831, 0.7537, 0.9831, 0.7537, 0.9979, 0.1066, 0.8758, 0.1066, 0.8607, 0.09991, 0.8607, 0.09991, 0.8758, 0.981, 0.9922, 0.981, 0.9855, 0.8729, 0.9855, 0.8729, 0.9922, 0.9931, 0.9855, 0.981, 0.9855, 0.981, 0.9922, 0.9931, 0.9922, 0.1066, 0.8607, 0.09991, 0.8607, 0.09991, 0.8456, 0.1066, 0.8456, 0.7564, 0.9877, 0.7564, 0.9944, 0.8646, 0.9944, 0.8646, 0.9877, 0.7657, 0.9831, 0.7657, 0.9979, 0.8739, 0.9979, 0.8739, 0.9831, 0.7669, 0.9825, 0.7669, 0.9974, 0.8751, 0.9974, 0.8751, 0.9825, 0.01181, 0.4475, 0.1181, 0.4475, 0.1181, 0.2987, 0.01181, 0.2987, 1.008e-08, 0.4475, 0.01181, 0.4475, 0.01181, 0.2987, 0.0, 0.2987, 0.2481, 2.052e-08, 0.2363, 4.103e-08, 0.2363, 0.1489, 0.2481, 0.1489, 0.3544, 4.103e-08, 0.2481, 2.052e-08, 0.2481, 0.1489, 0.3544, 0.1489, 0.9104, 0.4526, 0.9267, 0.4512, 0.9208, 0.3024, 0.9045, 0.3038, 0.01181, 0.2987, 0.1181, 0.2987, 0.1181, 0.2799, 0.01181, 0.2799, 0.0, 0.2987, 0.01181, 0.2987, 0.01181, 0.2799, 0.0, 0.2799, 0.3544, 0.1489, 0.2481, 0.1489, 0.2481, 0.1677, 0.3544, 0.1677, 0.9045, 0.3038, 0.9208, 0.3024, 0.92, 0.2836, 0.9037, 0.285, 0.928, 0.3964, 0.9443, 0.3964, 0.9443, 0.3248, 0.928, 0.3248, 0.2481, 0.1677, 0.2363, 0.1677, 0.2722, 0.4293, 0.2841, 0.4293, 0.3544, 0.1677, 0.2481, 0.1677, 0.2841, 0.4293, 0.3544, 0.4293, 0.9037, 0.285, 0.92, 0.2836, 0.9132, 0.02169, 0.8969, 0.02308, 0.1383, 0.9287, 0.1265, 0.928, 0.1265, 0.9433, 0.1383, 0.944, 0.1067, 0.9564, 0.1067, 0.9444, 0.09739, 0.9444, 0.09739, 0.9564, 0.9703, 0.6869, 0.9703, 0.7052, 0.9796, 0.7052, 0.9796, 0.6869, 0.07324, 0.8833, 0.06143, 0.8836, 0.06143, 0.9211, 0.07324, 0.9208, 0.06143, 0.9211, 0.0622, 0.9394, 0.07646, 0.9416, 0.07646, 0.9232, 0.09991, 0.8458, 0.0881, 0.8456, 0.0881, 0.8831, 0.09991, 0.8833, 0.04352, 0.8833, 0.05838, 0.883, 0.05838, 0.8456, 0.04352, 0.8458, 0.9443, 0.3964, 0.9443, 0.4084, 0.9585, 0.4093, 0.9585, 0.3973, 0.05838, 0.883, 0.07324, 0.8833, 0.07324, 0.8458, 0.05838, 0.8456, 0.2196, 0.4787, 0.2313, 0.4777, 0.2301, 0.4627, 0.2184, 0.4636, 0.2299, 0.9109, 0.2181, 0.9119, 0.2196, 0.9301, 0.2313, 0.9292, 0.9373, 0.8869, 0.9373, 0.8749, 0.928, 0.8749, 0.928, 0.8869, 0.9703, 0.2404, 0.9703, 0.2555, 0.9796, 0.2555, 0.9796, 0.2404, 0.9374, 0.8564, 0.9467, 0.8564, 0.9467, 0.4244, 0.9374, 0.4244, 0.9467, 0.8747, 0.9467, 0.8564, 0.9374, 0.8564, 0.9374, 0.8747, 0.9467, 0.4244, 0.9467, 0.4093, 0.9374, 0.4093, 0.9374, 0.4244, 0.1358, 0.956, 0.1265, 0.956, 0.1265, 0.944, 0.1358, 0.944, 0.9585, 0.6735, 0.9703, 0.6745, 0.9703, 0.2414, 0.9585, 0.2404, 0.9703, 0.6869, 0.9796, 0.6869, 0.9796, 0.2555, 0.9703, 0.2555, 0.2181, 0.9119, 0.2299, 0.9109, 0.2313, 0.4777, 0.2196, 0.4787, 0.0451, 0.9726, 0.03523, 0.9725, 0.04209, 0.9818, 0.03523, 0.9725, 0.0451, 0.9726, 0.04213, 0.9631, 0.0451, 0.9726, 0.04209, 0.9818, 0.05324, 0.9782, 0.0451, 0.9726, 0.05324, 0.9782, 0.05327, 0.9666, 0.0451, 0.9726, 0.05327, 0.9666, 0.04213, 0.9631, 0.03327, 0.9691, 0.03327, 0.9808, 0.04308, 0.9749, 0.02406, 0.9849, 0.03384, 0.9899, 0.03384, 0.9787, 0.09342, 0.9829, 0.09342, 0.9923, 0.1032, 0.9887, 0.09342, 0.9733, 0.09342, 0.9829, 0.1032, 0.977, 0.04305, 0.9915, 0.05294, 0.9866, 0.04316, 0.9804, 0.03327, 0.9691, 0.04308, 0.9749, 0.04308, 0.9655, 0.02406, 0.9849, 0.03384, 0.9787, 0.02397, 0.9738, 0.09342, 0.9829, 0.1032, 0.9887, 0.1032, 0.977, 0.05294, 0.9866, 0.05294, 0.9754, 0.04316, 0.9804, 0.03327, 0.9808, 0.04308, 0.9845, 0.04308, 0.9749, 0.05625, 0.9951, 0.05625, 0.9834, 0.04824, 0.9891, 0.04528, 0.9987, 0.05625, 0.9951, 0.04824, 0.9891, 0.0385, 0.9892, 0.04528, 0.9987, 0.04824, 0.9891, 0.04528, 0.9797, 0.0385, 0.9892, 0.04824, 0.9891, 0.05625, 0.9834, 0.04528, 0.9797, 0.04824, 0.9891, 0.01145, 0.9886, 0.008329, 0.998, 0.0193, 0.9944, 0.008329, 0.998, 0.01145, 0.9886, 0.00155, 0.9885, 0.01145, 0.9886, 0.0193, 0.9944, 0.0193, 0.9826, 0.01145, 0.9886, 0.0193, 0.9826, 0.008329, 0.979, 0.01145, 0.9886, 0.008329, 0.979, 0.00155, 0.9885, 0.07379, 0.9769, 0.07379, 0.9887, 0.0836, 0.9828, 0.03678, 0.972, 0.02986, 0.9805, 0.04087, 0.9828, 0.09342, 0.9828, 0.09342, 0.9733, 0.0836, 0.9769, 0.09342, 0.9923, 0.09342, 0.9828, 0.0836, 0.9887, 0.03315, 0.9915, 0.04305, 0.9866, 0.03327, 0.9804, 0.07379, 0.9769, 0.0836, 0.9828, 0.0836, 0.9733, 0.03678, 0.972, 0.04087, 0.9828, 0.04764, 0.9741, 0.09342, 0.9828, 0.0836, 0.9769, 0.0836, 0.9887, 0.04305, 0.9866, 0.04305, 0.9754, 0.03327, 0.9804, 0.07379, 0.9887, 0.0836, 0.9923, 0.0836, 0.9828, 0.03993, 0.9564, 0.0509, 0.9527, 0.04303, 0.9468, 0.03315, 0.9469, 0.03993, 0.9564, 0.04303, 0.9468, 0.03993, 0.9374, 0.03315, 0.9469, 0.04303, 0.9468, 0.0509, 0.941, 0.03993, 0.9374, 0.04303, 0.9468, 0.0509, 0.9527, 0.0509, 0.941, 0.04303, 0.9468, 0.06928, 0.9891, 0.06616, 0.9985, 0.07712, 0.9948, 0.06616, 0.9985, 0.06928, 0.9891, 0.05938, 0.989, 0.06928, 0.9891, 0.07712, 0.9948, 0.07712, 0.9831, 0.06928, 0.9891, 0.07712, 0.9831, 0.06616, 0.9795, 0.06928, 0.9891, 0.06616, 0.9795, 0.05938, 0.989, 0.02154, 0.9802, 0.03269, 0.9765, 0.02404, 0.9691, 0.06834, 0.9785, 0.06142, 0.9871, 0.07243, 0.9893, 0.113, 0.9828, 0.113, 0.9733, 0.1032, 0.9769, 0.113, 0.9923, 0.113, 0.9828, 0.1032, 0.9887, 0.02182, 0.9959, 0.03171, 0.9911, 0.02193, 0.9849, 0.02154, 0.9802, 0.02404, 0.9691, 0.01507, 0.972, 0.06834, 0.9785, 0.07243, 0.9893, 0.0792, 0.9807, 0.113, 0.9828, 0.1032, 0.9769, 0.1032, 0.9887, 0.03171, 0.9911, 0.03171, 0.9798, 0.02193, 0.9849, 0.03269, 0.9765, 0.03312, 0.9661, 0.02404, 0.9691, 0.05625, 0.9761, 0.05625, 0.9644, 0.04824, 0.9701, 0.04528, 0.9797, 0.05625, 0.9761, 0.04824, 0.9701, 0.0385, 0.9702, 0.04528, 0.9797, 0.04824, 0.9701, 0.04528, 0.9607, 0.0385, 0.9702, 0.04824, 0.9701, 0.05625, 0.9644, 0.04528, 0.9607, 0.04824, 0.9701, 0.02182, 0.9704, 0.0187, 0.9798, 0.02967, 0.9762, 0.0187, 0.9798, 0.02182, 0.9704, 0.01192, 0.9703, 0.02182, 0.9704, 0.02967, 0.9762, 0.02967, 0.9645, 0.02182, 0.9704, 0.02967, 0.9645, 0.0187, 0.9608, 0.02182, 0.9704, 0.0187, 0.9608, 0.01192, 0.9703, 0.02615, 0.9944, 0.03767, 0.9966, 0.03375, 0.9858, 0.05488, 0.9888, 0.06466, 0.9938, 0.06466, 0.9826, 0.02063, 0.9786, 0.02987, 0.9805, 0.02834, 0.9702, 0.01128, 0.9767, 0.02063, 0.9786, 0.01685, 0.9678, 0.1228, 0.9894, 0.1327, 0.9846, 0.123, 0.9784, 0.02615, 0.9944, 0.03375, 0.9858, 0.02449, 0.9841, 0.05488, 0.9888, 0.06466, 0.9826, 0.05479, 0.9777, 0.02063, 0.9786, 0.02834, 0.9702, 0.01685, 0.9678, 0.1327, 0.9846, 0.1327, 0.9733, 0.123, 0.9784, 0.03767, 0.9966, 0.04313, 0.9877, 0.03375, 0.9858, 0.02537, 0.985, 0.02537, 0.9733, 0.01736, 0.979, 0.0144, 0.9886, 0.02537, 0.985, 0.01736, 0.979, 0.007619, 0.9791, 0.0144, 0.9886, 0.01736, 0.979, 0.0144, 0.9696, 0.007619, 0.9791, 0.01736, 0.979, 0.02537, 0.9733, 0.0144, 0.9696, 0.01736, 0.979, 0.9443, 0.2533, 0.9443, 0.2412, 0.928, 0.2412, 0.928, 0.2533, 0.9443, 0.3964, 0.928, 0.3964, 0.928, 0.4084, 0.9443, 0.4084])
me_plane_001.materials.append(mat_material_001)
me_plane_001.use_remesh_fix_poles = True
me_plane_001.use_remesh_preserve_attributes = False
me_plane_001.use_mirror_vertex_groups = False
me_plane_001.update()

# ---- objects
ob_plane = bpy.data.objects.new('Plane', me_plane_001)

# ---- transforms, parenting, visibility, modifiers, constraints
ob_plane.location = (0.0, 0.0, 0.01018)
ob_plane.lineart.crease_threshold = 0.0

# ---- collection membership
col_collection.objects.link(ob_plane)

# ---- scene / render settings (as saved in the file)
scene.frame_start = 1; scene.frame_end = 250; scene.frame_set(1)
scene.render.engine = 'BLENDER_EEVEE_NEXT'
scene.cycles.use_denoising = False
scene.cycles.samples = 128
scene.cycles.sampling_pattern = 'TABULATED_SOBOL'
scene.cycles.use_adaptive_sampling = False
scene.cycles.use_light_tree = False
scene.view_settings.view_transform = 'Filmic'
bpy.context.view_layer.update()

# ---- added for rendering (the .blend has no active camera and no usable light): camera, sun
cam_auto = bpy.data.cameras.new('AutoCamera')
cam_auto.lens = 50.0
cam_auto.sensor_width = 36.0
cam_auto.clip_end = 1000.0
ob_auto_camera = bpy.data.objects.new('AutoCamera', cam_auto)
scene.collection.objects.link(ob_auto_camera)
ob_auto_camera.location = (1.70264, -1.9092, 1.81088)
ob_auto_camera.rotation_euler = (1.09748, -7.21219e-08, 0.694738)
scene.camera = ob_auto_camera
light_auto_sun = bpy.data.lights.new('AutoSun', 'SUN')
light_auto_sun.energy = 3.0
light_auto_sun.angle = 0.0523599
ob_auto_sun = bpy.data.objects.new('AutoSun', light_auto_sun)
scene.collection.objects.link(ob_auto_sun)
ob_auto_sun.rotation_euler = (0.872665, 0.174533, 0.523599)
bpy.context.view_layer.update()
